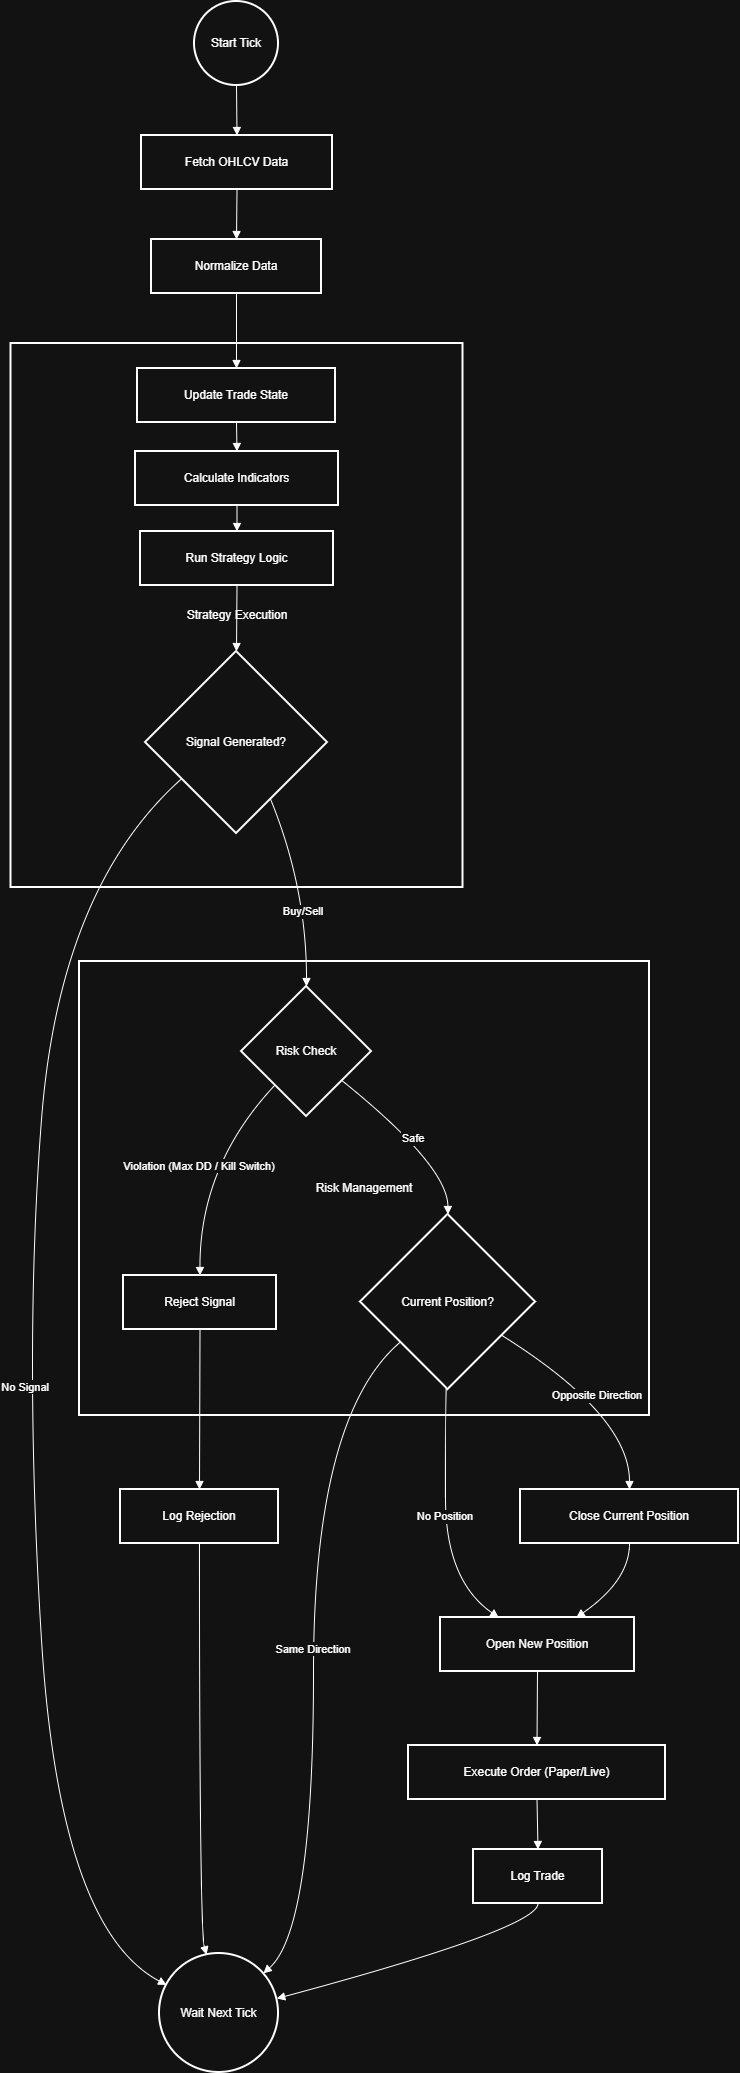

The diagram above was exported from draw.io. Its source (the exported page's mxGraphModel, read from the mxfile embedded in the PNG):
<mxGraphModel dx="1744" dy="794" grid="1" gridSize="10" guides="1" tooltips="1" connect="1" arrows="1" fold="1" page="1" pageScale="1" pageWidth="827" pageHeight="1169" math="0" shadow="0">
  <root>
    <mxCell id="0" />
    <mxCell id="1" parent="0" />
    <mxCell id="11yZW_Np4MUJAM1--O1k-84" edge="1" parent="1" style="edgeStyle=none;curved=1;rounded=0;orthogonalLoop=1;jettySize=auto;html=1;exitX=1;exitY=1;exitDx=0;exitDy=0;entryX=0.292;entryY=1.01;entryDx=0;entryDy=0;entryPerimeter=0;fontSize=12;startSize=8;endSize=8;">
      <mxGeometry relative="1" as="geometry">
        <Array as="points">
          <mxPoint x="820" y="330" />
          <mxPoint x="620" y="610" />
          <mxPoint x="320" y="680" />
        </Array>
        <mxPoint x="293.3600000000001" y="470.79999999999995" as="targetPoint" />
      </mxGeometry>
    </mxCell>
    <mxCell id="-uhEaRyffymDx13xAxgY-1" parent="1" style="whiteSpace=wrap;strokeWidth=2;" value="Risk Management" vertex="1">
      <mxGeometry height="454" width="570" x="166" y="980" as="geometry" />
    </mxCell>
    <mxCell id="-uhEaRyffymDx13xAxgY-2" parent="1" style="whiteSpace=wrap;strokeWidth=2;" value="Strategy Execution" vertex="1">
      <mxGeometry height="544" width="452" x="97.5" y="362" as="geometry" />
    </mxCell>
    <mxCell id="-uhEaRyffymDx13xAxgY-3" parent="1" style="ellipse;aspect=fixed;strokeWidth=2;whiteSpace=wrap;" value="Start Tick" vertex="1">
      <mxGeometry height="84" width="84" x="281" y="20" as="geometry" />
    </mxCell>
    <mxCell id="-uhEaRyffymDx13xAxgY-4" parent="1" style="whiteSpace=wrap;strokeWidth=2;" value="Fetch OHLCV Data" vertex="1">
      <mxGeometry height="54" width="191" x="228" y="154" as="geometry" />
    </mxCell>
    <mxCell id="-uhEaRyffymDx13xAxgY-5" parent="1" style="whiteSpace=wrap;strokeWidth=2;" value="Normalize Data" vertex="1">
      <mxGeometry height="54" width="170" x="238" y="258" as="geometry" />
    </mxCell>
    <mxCell id="-uhEaRyffymDx13xAxgY-6" parent="1" style="whiteSpace=wrap;strokeWidth=2;" value="Update Trade State" vertex="1">
      <mxGeometry height="54" width="198" x="224" y="387" as="geometry" />
    </mxCell>
    <mxCell id="-uhEaRyffymDx13xAxgY-7" parent="1" style="whiteSpace=wrap;strokeWidth=2;" value="Calculate Indicators" vertex="1">
      <mxGeometry height="54" width="203" x="222" y="470" as="geometry" />
    </mxCell>
    <mxCell id="-uhEaRyffymDx13xAxgY-8" parent="1" style="whiteSpace=wrap;strokeWidth=2;" value="Run Strategy Logic" vertex="1">
      <mxGeometry height="54" width="193" x="227" y="550" as="geometry" />
    </mxCell>
    <mxCell id="-uhEaRyffymDx13xAxgY-9" parent="1" style="rhombus;strokeWidth=2;whiteSpace=wrap;" value="Signal Generated?" vertex="1">
      <mxGeometry height="182" width="182" x="232" y="670" as="geometry" />
    </mxCell>
    <mxCell id="-uhEaRyffymDx13xAxgY-10" parent="1" style="ellipse;aspect=fixed;strokeWidth=2;whiteSpace=wrap;" value="Wait Next Tick" vertex="1">
      <mxGeometry height="119" width="119" x="246" y="1972" as="geometry" />
    </mxCell>
    <mxCell id="-uhEaRyffymDx13xAxgY-11" parent="1" style="rhombus;strokeWidth=2;whiteSpace=wrap;" value="Risk Check" vertex="1">
      <mxGeometry height="130" width="130" x="328" y="1005" as="geometry" />
    </mxCell>
    <mxCell id="-uhEaRyffymDx13xAxgY-12" parent="1" style="whiteSpace=wrap;strokeWidth=2;" value="Reject Signal" vertex="1">
      <mxGeometry height="54" width="153" x="210" y="1294" as="geometry" />
    </mxCell>
    <mxCell id="-uhEaRyffymDx13xAxgY-13" parent="1" style="rhombus;strokeWidth=2;whiteSpace=wrap;" value="Current Position?" vertex="1">
      <mxGeometry height="175" width="175" x="447" y="1233" as="geometry" />
    </mxCell>
    <mxCell id="-uhEaRyffymDx13xAxgY-14" parent="1" style="whiteSpace=wrap;strokeWidth=2;" value="Log Rejection" vertex="1">
      <mxGeometry height="54" width="158" x="207" y="1508" as="geometry" />
    </mxCell>
    <mxCell id="-uhEaRyffymDx13xAxgY-15" parent="1" style="whiteSpace=wrap;strokeWidth=2;" value="Close Current Position" vertex="1">
      <mxGeometry height="54" width="218" x="607" y="1508" as="geometry" />
    </mxCell>
    <mxCell id="-uhEaRyffymDx13xAxgY-16" parent="1" style="whiteSpace=wrap;strokeWidth=2;" value="Open New Position" vertex="1">
      <mxGeometry height="54" width="194" x="527" y="1636" as="geometry" />
    </mxCell>
    <mxCell id="-uhEaRyffymDx13xAxgY-17" parent="1" style="whiteSpace=wrap;strokeWidth=2;" value="Execute Order (Paper/Live)" vertex="1">
      <mxGeometry height="54" width="257" x="495" y="1764" as="geometry" />
    </mxCell>
    <mxCell id="-uhEaRyffymDx13xAxgY-18" parent="1" style="whiteSpace=wrap;strokeWidth=2;" value="Log Trade" vertex="1">
      <mxGeometry height="54" width="129" x="560" y="1868" as="geometry" />
    </mxCell>
    <mxCell id="-uhEaRyffymDx13xAxgY-19" edge="1" parent="1" source="-uhEaRyffymDx13xAxgY-3" style="curved=1;startArrow=none;endArrow=block;exitX=0.5;exitY=1;entryX=0.5;entryY=-0.01;rounded=0;" target="-uhEaRyffymDx13xAxgY-4" value="">
      <mxGeometry relative="1" as="geometry">
        <Array as="points" />
      </mxGeometry>
    </mxCell>
    <mxCell id="-uhEaRyffymDx13xAxgY-20" edge="1" parent="1" source="-uhEaRyffymDx13xAxgY-4" style="curved=1;startArrow=none;endArrow=block;exitX=0.5;exitY=0.99;entryX=0.5;entryY=-0.01;rounded=0;" target="-uhEaRyffymDx13xAxgY-5" value="">
      <mxGeometry relative="1" as="geometry">
        <Array as="points" />
      </mxGeometry>
    </mxCell>
    <mxCell id="-uhEaRyffymDx13xAxgY-21" edge="1" parent="1" source="-uhEaRyffymDx13xAxgY-5" style="curved=1;startArrow=none;endArrow=block;exitX=0.5;exitY=0.99;entryX=0.5;entryY=-0.01;rounded=0;" target="-uhEaRyffymDx13xAxgY-6" value="">
      <mxGeometry relative="1" as="geometry">
        <Array as="points" />
      </mxGeometry>
    </mxCell>
    <mxCell id="-uhEaRyffymDx13xAxgY-22" edge="1" parent="1" source="-uhEaRyffymDx13xAxgY-6" style="curved=1;startArrow=none;endArrow=block;exitX=0.5;exitY=0.99;entryX=0.5;entryY=-0.01;rounded=0;" target="-uhEaRyffymDx13xAxgY-7" value="">
      <mxGeometry relative="1" as="geometry">
        <Array as="points" />
      </mxGeometry>
    </mxCell>
    <mxCell id="-uhEaRyffymDx13xAxgY-23" edge="1" parent="1" source="-uhEaRyffymDx13xAxgY-7" style="curved=1;startArrow=none;endArrow=block;exitX=0.5;exitY=0.99;entryX=0.5;entryY=-0.01;rounded=0;" target="-uhEaRyffymDx13xAxgY-8" value="">
      <mxGeometry relative="1" as="geometry">
        <Array as="points" />
      </mxGeometry>
    </mxCell>
    <mxCell id="-uhEaRyffymDx13xAxgY-24" edge="1" parent="1" source="-uhEaRyffymDx13xAxgY-8" style="curved=1;startArrow=none;endArrow=block;exitX=0.5;exitY=0.99;entryX=0.5;entryY=0;rounded=0;" target="-uhEaRyffymDx13xAxgY-9" value="">
      <mxGeometry relative="1" as="geometry">
        <Array as="points" />
      </mxGeometry>
    </mxCell>
    <mxCell id="-uhEaRyffymDx13xAxgY-25" edge="1" parent="1" source="-uhEaRyffymDx13xAxgY-9" style="curved=1;startArrow=none;endArrow=block;exitX=0;exitY=0.83;entryX=0;entryY=0.23;rounded=0;" target="-uhEaRyffymDx13xAxgY-10" value="No Signal">
      <mxGeometry relative="1" as="geometry">
        <Array as="points">
          <mxPoint x="146" y="906" />
          <mxPoint x="110" y="1370" />
          <mxPoint x="146" y="1947" />
        </Array>
      </mxGeometry>
    </mxCell>
    <mxCell id="-uhEaRyffymDx13xAxgY-26" edge="1" parent="1" source="-uhEaRyffymDx13xAxgY-9" style="curved=1;startArrow=none;endArrow=block;exitX=0.8;exitY=1;entryX=0.5;entryY=0;rounded=0;" target="-uhEaRyffymDx13xAxgY-11" value="Buy/Sell">
      <mxGeometry relative="1" x="0.2274" y="-3" as="geometry">
        <mxPoint as="offset" />
        <Array as="points">
          <mxPoint x="393" y="906" />
        </Array>
      </mxGeometry>
    </mxCell>
    <mxCell id="-uhEaRyffymDx13xAxgY-27" edge="1" parent="1" source="-uhEaRyffymDx13xAxgY-11" style="curved=1;startArrow=none;endArrow=block;exitX=0.03;exitY=1;entryX=0.5;entryY=0;rounded=0;" target="-uhEaRyffymDx13xAxgY-12" value="Violation (Max DD / Kill Switch)">
      <mxGeometry relative="1" as="geometry">
        <Array as="points">
          <mxPoint x="286" y="1184" />
        </Array>
      </mxGeometry>
    </mxCell>
    <mxCell id="-uhEaRyffymDx13xAxgY-28" edge="1" parent="1" source="-uhEaRyffymDx13xAxgY-11" style="curved=1;startArrow=none;endArrow=block;exitX=1;exitY=0.91;entryX=0.5;entryY=0;rounded=0;" target="-uhEaRyffymDx13xAxgY-13" value="Safe">
      <mxGeometry relative="1" as="geometry">
        <Array as="points">
          <mxPoint x="534" y="1184" />
        </Array>
      </mxGeometry>
    </mxCell>
    <mxCell id="-uhEaRyffymDx13xAxgY-29" edge="1" parent="1" source="-uhEaRyffymDx13xAxgY-12" style="curved=1;startArrow=none;endArrow=block;exitX=0.5;exitY=1;entryX=0.5;entryY=0;rounded=0;" target="-uhEaRyffymDx13xAxgY-14" value="">
      <mxGeometry relative="1" as="geometry">
        <Array as="points" />
      </mxGeometry>
    </mxCell>
    <mxCell id="-uhEaRyffymDx13xAxgY-30" edge="1" parent="1" source="-uhEaRyffymDx13xAxgY-14" style="curved=1;startArrow=none;endArrow=block;exitX=0.5;exitY=1;entryX=0.39;entryY=0;rounded=0;" target="-uhEaRyffymDx13xAxgY-10" value="">
      <mxGeometry relative="1" as="geometry">
        <Array as="points">
          <mxPoint x="286" y="1947" />
        </Array>
      </mxGeometry>
    </mxCell>
    <mxCell id="-uhEaRyffymDx13xAxgY-31" edge="1" parent="1" source="-uhEaRyffymDx13xAxgY-13" style="curved=1;startArrow=none;endArrow=block;exitX=0;exitY=0.92;entryX=1;entryY=0.05;rounded=0;" target="-uhEaRyffymDx13xAxgY-10" value="Same Direction">
      <mxGeometry relative="1" as="geometry">
        <Array as="points">
          <mxPoint x="400" y="1434" />
          <mxPoint x="400" y="1947" />
        </Array>
      </mxGeometry>
    </mxCell>
    <mxCell id="-uhEaRyffymDx13xAxgY-32" edge="1" parent="1" source="-uhEaRyffymDx13xAxgY-13" style="curved=1;startArrow=none;endArrow=block;exitX=1;exitY=0.81;entryX=0.5;entryY=0;rounded=0;" target="-uhEaRyffymDx13xAxgY-15" value="Opposite Direction">
      <mxGeometry relative="1" as="geometry">
        <Array as="points">
          <mxPoint x="716" y="1434" />
        </Array>
      </mxGeometry>
    </mxCell>
    <mxCell id="-uhEaRyffymDx13xAxgY-33" edge="1" parent="1" source="-uhEaRyffymDx13xAxgY-13" style="curved=1;startArrow=none;endArrow=block;exitX=0.49;exitY=1;entryX=0.3;entryY=0;rounded=0;" target="-uhEaRyffymDx13xAxgY-16" value="No Position">
      <mxGeometry relative="1" as="geometry">
        <Array as="points">
          <mxPoint x="532" y="1434" />
          <mxPoint x="532" y="1599" />
        </Array>
      </mxGeometry>
    </mxCell>
    <mxCell id="-uhEaRyffymDx13xAxgY-34" edge="1" parent="1" source="-uhEaRyffymDx13xAxgY-15" style="curved=1;startArrow=none;endArrow=block;exitX=0.5;exitY=1;entryX=0.7;entryY=0;rounded=0;" target="-uhEaRyffymDx13xAxgY-16" value="">
      <mxGeometry relative="1" as="geometry">
        <Array as="points">
          <mxPoint x="716" y="1599" />
        </Array>
      </mxGeometry>
    </mxCell>
    <mxCell id="-uhEaRyffymDx13xAxgY-35" edge="1" parent="1" source="-uhEaRyffymDx13xAxgY-16" style="curved=1;startArrow=none;endArrow=block;exitX=0.5;exitY=1;entryX=0.5;entryY=0;rounded=0;" target="-uhEaRyffymDx13xAxgY-17" value="">
      <mxGeometry relative="1" as="geometry">
        <Array as="points" />
      </mxGeometry>
    </mxCell>
    <mxCell id="-uhEaRyffymDx13xAxgY-36" edge="1" parent="1" source="-uhEaRyffymDx13xAxgY-17" style="curved=1;startArrow=none;endArrow=block;exitX=0.5;exitY=1;entryX=0.5;entryY=0;rounded=0;" target="-uhEaRyffymDx13xAxgY-18" value="">
      <mxGeometry relative="1" as="geometry">
        <Array as="points" />
      </mxGeometry>
    </mxCell>
    <mxCell id="-uhEaRyffymDx13xAxgY-37" edge="1" parent="1" source="-uhEaRyffymDx13xAxgY-18" style="curved=1;startArrow=none;endArrow=block;exitX=0.5;exitY=1;entryX=1;entryY=0.37;rounded=0;" target="-uhEaRyffymDx13xAxgY-10" value="">
      <mxGeometry relative="1" as="geometry">
        <Array as="points">
          <mxPoint x="624" y="1947" />
        </Array>
      </mxGeometry>
    </mxCell>
  </root>
</mxGraphModel>